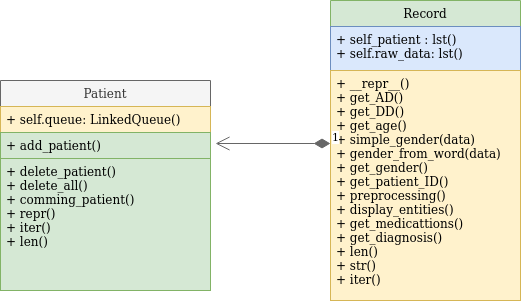

The diagram above was exported from draw.io. Its source (the exported page's mxGraphModel, read from the mxfile embedded in the PNG):
<mxGraphModel dx="1019" dy="529" grid="1" gridSize="10" guides="1" tooltips="1" connect="1" arrows="1" fold="1" page="1" pageScale="1" pageWidth="827" pageHeight="1169" math="0" shadow="0">
  <root>
    <mxCell id="WIyWlLk6GJQsqaUBKTNV-0" />
    <mxCell id="WIyWlLk6GJQsqaUBKTNV-1" parent="WIyWlLk6GJQsqaUBKTNV-0" />
    <mxCell id="EJcwF1mFXuD6Zj8rIJXU-0" value="Record" style="swimlane;fontStyle=0;childLayout=stackLayout;horizontal=1;startSize=26;fillColor=#d5e8d4;horizontalStack=0;resizeParent=1;resizeParentMax=0;resizeLast=0;collapsible=1;marginBottom=0;strokeColor=#82b366;" vertex="1" parent="WIyWlLk6GJQsqaUBKTNV-1">
      <mxGeometry x="500" y="100" width="190" height="300" as="geometry" />
    </mxCell>
    <mxCell id="EJcwF1mFXuD6Zj8rIJXU-2" value="+ self_patient : lst()&#10;+ self.raw_data: lst()&#10;" style="text;strokeColor=#6c8ebf;fillColor=#dae8fc;align=left;verticalAlign=top;spacingLeft=4;spacingRight=4;overflow=hidden;rotatable=0;points=[[0,0.5],[1,0.5]];portConstraint=eastwest;" vertex="1" parent="EJcwF1mFXuD6Zj8rIJXU-0">
      <mxGeometry y="26" width="190" height="44" as="geometry" />
    </mxCell>
    <mxCell id="EJcwF1mFXuD6Zj8rIJXU-3" value="+ __repr__()&#10;+ get_AD()&#10;+ get_DD()&#10;+ get_age()&#10;+ simple_gender(data)&#10;+ gender_from_word(data)&#10;+ get_gender()&#10;+ get_patient_ID()&#10;+ preprocessing()&#10;+ display_entities()&#10;+ get_medicattions()&#10;+ get_diagnosis()&#10;+ len()&#10;+ str()&#10;+ iter()" style="text;strokeColor=#d6b656;fillColor=#fff2cc;align=left;verticalAlign=top;spacingLeft=4;spacingRight=4;overflow=hidden;rotatable=0;points=[[0,0.5],[1,0.5]];portConstraint=eastwest;" vertex="1" parent="EJcwF1mFXuD6Zj8rIJXU-0">
      <mxGeometry y="70" width="190" height="230" as="geometry" />
    </mxCell>
    <mxCell id="EJcwF1mFXuD6Zj8rIJXU-4" value="Patient" style="swimlane;fontStyle=0;childLayout=stackLayout;horizontal=1;startSize=26;fillColor=#f5f5f5;horizontalStack=0;resizeParent=1;resizeParentMax=0;resizeLast=0;collapsible=1;marginBottom=0;strokeColor=#666666;fontColor=#333333;" vertex="1" parent="WIyWlLk6GJQsqaUBKTNV-1">
      <mxGeometry x="170" y="180" width="210" height="210" as="geometry" />
    </mxCell>
    <mxCell id="EJcwF1mFXuD6Zj8rIJXU-5" value="+ self.queue: LinkedQueue()" style="text;strokeColor=#d6b656;fillColor=#fff2cc;align=left;verticalAlign=top;spacingLeft=4;spacingRight=4;overflow=hidden;rotatable=0;points=[[0,0.5],[1,0.5]];portConstraint=eastwest;" vertex="1" parent="EJcwF1mFXuD6Zj8rIJXU-4">
      <mxGeometry y="26" width="210" height="26" as="geometry" />
    </mxCell>
    <mxCell id="EJcwF1mFXuD6Zj8rIJXU-6" value="+ add_patient()" style="text;strokeColor=#82b366;fillColor=#d5e8d4;align=left;verticalAlign=top;spacingLeft=4;spacingRight=4;overflow=hidden;rotatable=0;points=[[0,0.5],[1,0.5]];portConstraint=eastwest;" vertex="1" parent="EJcwF1mFXuD6Zj8rIJXU-4">
      <mxGeometry y="52" width="210" height="26" as="geometry" />
    </mxCell>
    <mxCell id="EJcwF1mFXuD6Zj8rIJXU-7" value="+ delete_patient()&#10;+ delete_all()&#10;+ comming_patient()&#10;+ repr()&#10;+ iter()&#10;+ len()&#10;" style="text;align=left;verticalAlign=top;spacingLeft=4;spacingRight=4;overflow=hidden;rotatable=0;points=[[0,0.5],[1,0.5]];portConstraint=eastwest;fillColor=#d5e8d4;strokeColor=#82b366;" vertex="1" parent="EJcwF1mFXuD6Zj8rIJXU-4">
      <mxGeometry y="78" width="210" height="132" as="geometry" />
    </mxCell>
    <mxCell id="EJcwF1mFXuD6Zj8rIJXU-8" value="1" style="endArrow=open;html=1;endSize=12;startArrow=diamondThin;startSize=14;startFill=1;edgeStyle=orthogonalEdgeStyle;align=left;verticalAlign=bottom;fillColor=#f5f5f5;strokeColor=#666666;" edge="1" parent="WIyWlLk6GJQsqaUBKTNV-1">
      <mxGeometry x="-1" y="3" relative="1" as="geometry">
        <mxPoint x="500" y="243" as="sourcePoint" />
        <mxPoint x="385" y="243" as="targetPoint" />
      </mxGeometry>
    </mxCell>
  </root>
</mxGraphModel>